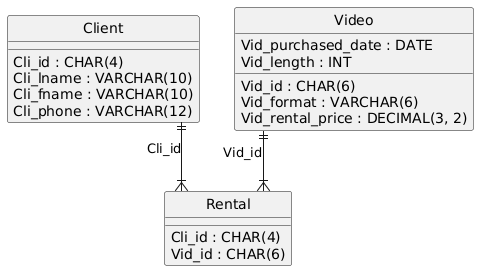

The diagram above was rendered by PlantUML. Its source (embedded in the PNG):
@startuml
hide circle
skinparam linetype ortho

entity "Client" as Client {
  Cli_id : CHAR(4)
  Cli_lname : VARCHAR(10)
  Cli_fname : VARCHAR(10)
  Cli_phone : VARCHAR(12)
}

entity "Video" as Video {
  Vid_id : CHAR(6)
  Vid_format : VARCHAR(6)
  Vid_purchased_date : DATE
  Vid_rental_price : DECIMAL(3, 2)
  Vid_length : INT
}

entity "Rental" as Rental {
  Cli_id : CHAR(4)
  Vid_id : CHAR(6)
}

Client ||--|{ Rental : "Cli_id"
Video ||--|{ Rental : "Vid_id"
@enduml